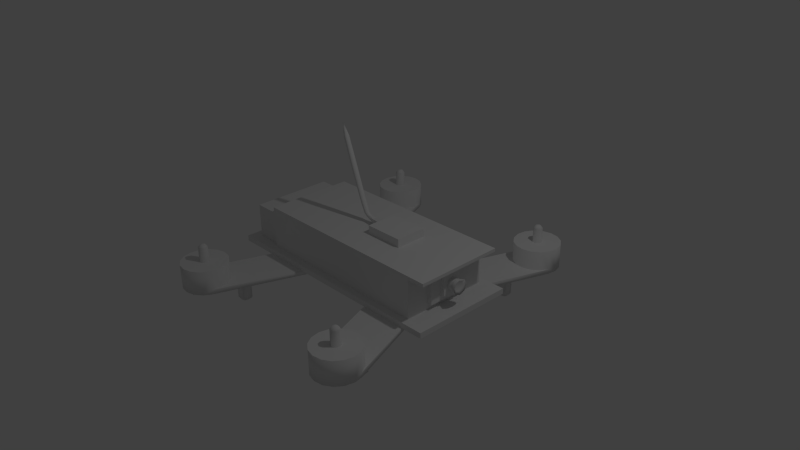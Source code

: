 # Source: dronNormal.blend  (saved by Blender 2.76.0; exported with 4.5.12 LTS)
import bpy
from mathutils import Matrix  # noqa: F401  (used for matrix-valued properties, if any)

bpy.ops.wm.read_factory_settings(use_empty=True)
scene = bpy.context.scene
scene.name = 'Scene'

# ---- collections
col_collection_1 = bpy.data.collections.new('Collection 1'); scene.collection.children.link(col_collection_1)

# ---- materials (node trees are filled in below, after node groups)
mat_material_001 = bpy.data.materials.new('Material.001')
mat_material_001.alpha_threshold = 0.0
mat_material_001.use_transparent_shadow = False
mat_material_001.roughness = 0.5
mat_material_001.line_color = (0.0, 0.0, 0.0, 1.0)

# ---- material node trees

# ---- world
world_world = bpy.data.worlds.new('World'); scene.world = world_world
world_world.color = (0.05088, 0.05088, 0.05088)
world_world.use_sun_shadow = False
world_world.sun_shadow_jitter_overblur = 0.0
world_world.cycles.sampling_method = 'MANUAL'
world_world.cycles.sample_map_resolution = 256

# ---- cameras
cam_camera = bpy.data.cameras.new('Camera')
cam_camera.clip_end = 100.0
cam_camera.lens = 35.0
cam_camera.sensor_width = 32.0
cam_camera.sensor_height = 18.0
cam_camera.ortho_scale = 7.314
cam_camera.dof.focus_distance = 0.0
cam_camera.dof.aperture_fstop = 128.0

# ---- lights
light_lamp = bpy.data.lights.new('Lamp', 'POINT')
light_lamp.transmission_factor = 0.0
light_lamp.cutoff_distance = 30.0
light_lamp.energy = 100.0
light_lamp.shadow_buffer_clip_start = 1.001
light_lamp.shadow_soft_size = 0.1
light_lamp.shadow_maximum_resolution = 0.006
light_lamp.use_absolute_resolution = True
light_lamp.cycles.use_multiple_importance_sampling = False

# ---- meshes
me_cube_002 = bpy.data.meshes.new('Cube.002')
me_cube_002.from_pydata([(1.572, -0.7034, -0.1662), (1.572, -0.7034, -0.09126), (1.572, 0.7158, -0.1662), (1.572, 0.7158, -0.09126), (-1.817, -0.7034, -0.1662), (-1.817, -0.7034, -0.09126), (-1.817, 0.7158, -0.1662), (-1.817, 0.7158, -0.09126), (1.266, -0.6008, -0.09126), (1.266, 0.6132, -0.09126), (-1.291, 0.6132, -0.09126), (-1.291, -0.6008, -0.09126), (-1.291, 0.6132, 0.4809), (-1.291, -0.6008, 0.4809), (0.6901, -0.2076, 0.4809), (0.6901, 0.22, 0.4809), (0.1595, 0.22, 0.4809), (0.1595, -0.2076, 0.4809), (0.6901, -0.2076, 0.593), (0.6901, 0.22, 0.593), (0.1595, 0.22, 0.593), (0.1595, -0.2076, 0.593), (0.1595, 0.07746, 0.4809), (0.1595, -0.06506, 0.4809), (0.1595, 0.07746, 0.593), (0.1595, -0.06506, 0.593), (0.02822, 0.04377, 0.5253), (0.02822, -0.03137, 0.5253), (0.02891, 0.04279, 0.5739), (0.02891, -0.03038, 0.5739), (-0.0963, 0.03606, 0.5769), (-0.0963, -0.02366, 0.5769), (-0.06828, 0.03395, 0.5938), (-0.06828, -0.02154, 0.5938), (-0.1996, 0.03643, 0.7648), (-0.1996, -0.02402, 0.7648), (-0.1616, 0.03475, 0.7719), (-0.1616, -0.02235, 0.7719), (-0.4759, 0.03515, 1.535), (-0.4759, -0.02274, 1.535), (-0.4399, 0.03443, 1.546), (-0.4399, -0.02202, 1.546), (-0.01323, 0.006203, 0.5322), (-0.01507, -0.03233, 0.5539), (-0.01507, 0.04474, 0.5539), (-0.1022, 0.006203, 0.5742), (-0.06243, 0.006203, 0.5964), (-0.03737, 0.0341, 0.5782), (-0.04977, 0.03606, 0.5523), (-0.03737, -0.02169, 0.5782), (-0.04977, -0.02366, 0.5523), (-0.2059, 0.006203, 0.7643), (-0.1553, 0.006203, 0.7724), (-0.1806, -0.0327, 0.7683), (-0.1806, 0.0451, 0.7683), (-0.09468, -0.02135, 0.6162), (-0.09468, 0.03375, 0.6162), (-0.1312, -0.02362, 0.6068), (-0.1312, 0.03603, 0.6068), (-0.4942, 0.006203, 1.579), (-0.4534, 0.006203, 1.592), (-0.4738, -0.02636, 1.585), (-0.4738, 0.03877, 1.585), (-0.3503, -0.02529, 1.176), (-0.3107, -0.02421, 1.185), (-0.3503, 0.03769, 1.176), (-0.3107, 0.03661, 1.185), (-0.3041, 0.006203, 1.186), (-0.3305, 0.04747, 1.181), (-0.357, 0.006203, 1.175), (-0.5215, 0.006203, 1.72), (-0.1129, 0.04445, 0.6115), (-0.1373, 0.006203, 0.6052), (-0.1129, -0.03205, 0.6115), (-0.3305, -0.03506, 1.181), (-0.05184, 0.006203, 0.548), (-0.0353, 0.006203, 0.5825), (-0.08859, 0.006203, 0.6177), (1.266, -0.2846, -0.01305), (1.266, 0.297, -0.01305), (1.266, -0.2846, 0.4027), (1.266, 0.297, 0.4027), (-1.291, 0.5659, -0.09074), (-1.291, -0.5535, -0.09074), (-1.291, 0.5659, 0.367), (-1.291, -0.5535, 0.367), (-1.698, 0.5659, -0.09074), (-1.698, -0.5535, -0.09074), (-1.698, 0.5659, 0.367), (-1.698, -0.5535, 0.367), (1.329, -0.2846, -0.01305), (1.329, 0.297, -0.01305), (1.329, -0.2846, 0.4027), (1.329, 0.297, 0.4027), (1.329, -0.1261, 0.06308), (1.329, 0.1385, 0.06308), (1.329, -0.1261, 0.3266), (1.329, 0.1385, 0.3266), (1.377, -0.1261, 0.06308), (1.377, 0.1385, 0.06308), (1.377, -0.1261, 0.3266), (1.377, 0.1385, 0.3266), (1.377, -0.05204, 0.1368), (1.377, 0.06444, 0.1368), (1.377, -0.05204, 0.2528), (1.377, 0.06444, 0.2528), (1.377, 0.006203, 0.1134), (1.377, 0.006203, 0.2763), (1.377, -0.07559, 0.1948), (1.377, 0.08799, 0.1948), (1.511, -0.07034, 0.1186), (1.447, -0.05204, 0.1368), (1.447, 0.06444, 0.1368), (1.447, -0.05204, 0.2528), (1.447, 0.06444, 0.2528), (1.447, 0.006203, 0.1134), (1.447, 0.006203, 0.2763), (1.447, -0.07559, 0.1948), (1.447, 0.08799, 0.1948), (1.49, -0.04073, 0.1481), (1.511, 0.08274, 0.1186), (1.511, -0.07034, 0.2711), (1.511, 0.08274, 0.2711), (1.511, 0.006203, 0.08779), (1.511, 0.006203, 0.3019), (1.511, -0.1013, 0.1948), (1.511, 0.1137, 0.1948), (1.49, 0.05313, 0.1481), (1.49, -0.04073, 0.2416), (1.49, 0.05313, 0.2416), (1.49, 0.006203, 0.1292), (1.49, 0.006203, 0.2605), (1.49, -0.0597, 0.1948), (1.49, 0.07211, 0.1948), (1.49, 0.006203, 0.1948), (1.507, -0.6008, 0.4795), (1.507, 0.6132, 0.4795), (1.266, 0.6132, 0.435), (1.266, -0.2846, 0.4343), (1.266, 0.297, 0.4343), (1.266, -0.6008, 0.4352), (1.507, 0.6132, 0.435), (1.507, -0.6008, 0.4352), (1.079, 1.189, -0.5591), (1.079, 1.189, -0.2409), (1.079, 1.311, -0.5591), (1.079, 1.311, -0.2409), (1.216, 1.189, -0.5591), (1.216, 1.189, -0.2409), (1.216, 1.311, -0.5591), (1.216, 1.311, -0.2409), (1.076, 1.186, -0.4), (1.076, 1.25, -0.2329), (1.076, 1.314, -0.4), (1.076, 1.25, -0.5671), (1.155, 1.314, -0.2329), (1.219, 1.314, -0.4), (1.155, 1.314, -0.5671), (1.219, 1.25, -0.2329), (1.219, 1.186, -0.4), (1.219, 1.25, -0.5671), (1.155, 1.186, -0.2329), (1.155, 1.186, -0.5671), (1.155, 1.25, -0.209), (1.155, 1.25, -0.591), (1.155, 1.177, -0.4), (1.229, 1.25, -0.4), (1.155, 1.323, -0.4), (1.067, 1.25, -0.4), (-1.221, 1.189, -0.5591), (-1.221, 1.189, -0.2409), (-1.221, 1.311, -0.5591), (-1.221, 1.311, -0.2409), (-1.084, 1.189, -0.5591), (-1.084, 1.189, -0.2409), (-1.084, 1.311, -0.5591), (-1.084, 1.311, -0.2409), (-1.224, 1.186, -0.4), (-1.224, 1.25, -0.2329), (-1.224, 1.314, -0.4), (-1.224, 1.25, -0.5671), (-1.145, 1.314, -0.2329), (-1.081, 1.314, -0.4), (-1.145, 1.314, -0.5671), (-1.081, 1.25, -0.2329), (-1.081, 1.186, -0.4), (-1.081, 1.25, -0.5671), (-1.145, 1.186, -0.2329), (-1.145, 1.186, -0.5671), (-1.145, 1.25, -0.209), (-1.145, 1.25, -0.591), (-1.145, 1.177, -0.4), (-1.071, 1.25, -0.4), (-1.145, 1.323, -0.4), (-1.233, 1.25, -0.4), (1.079, -1.311, -0.5591), (1.079, -1.311, -0.2409), (1.079, -1.189, -0.5591), (1.079, -1.189, -0.2409), (1.216, -1.311, -0.5591), (1.216, -1.311, -0.2409), (1.216, -1.189, -0.5591), (1.216, -1.189, -0.2409), (1.076, -1.314, -0.4), (1.076, -1.25, -0.2329), (1.076, -1.186, -0.4), (1.076, -1.25, -0.5671), (1.155, -1.186, -0.2329), (1.219, -1.186, -0.4), (1.155, -1.186, -0.5671), (1.219, -1.25, -0.2329), (1.219, -1.314, -0.4), (1.219, -1.25, -0.5671), (1.155, -1.314, -0.2329), (1.155, -1.314, -0.5671), (1.155, -1.25, -0.209), (1.155, -1.25, -0.591), (1.155, -1.323, -0.4), (1.229, -1.25, -0.4), (1.155, -1.177, -0.4), (1.067, -1.25, -0.4), (-1.221, -1.311, -0.5591), (-1.221, -1.311, -0.2409), (-1.221, -1.189, -0.5591), (-1.221, -1.189, -0.2409), (-1.084, -1.311, -0.5591), (-1.084, -1.311, -0.2409), (-1.084, -1.189, -0.5591), (-1.084, -1.189, -0.2409), (-1.224, -1.314, -0.4), (-1.224, -1.25, -0.2329), (-1.224, -1.186, -0.4), (-1.224, -1.25, -0.5671), (-1.145, -1.186, -0.2329), (-1.081, -1.186, -0.4), (-1.145, -1.186, -0.5671), (-1.081, -1.25, -0.2329), (-1.081, -1.314, -0.4), (-1.081, -1.25, -0.5671), (-1.145, -1.314, -0.2329), (-1.145, -1.314, -0.5671), (-1.145, -1.25, -0.209), (-1.145, -1.25, -0.591), (-1.145, -1.323, -0.4), (-1.071, -1.25, -0.4), (-1.145, -1.177, -0.4), (-1.233, -1.25, -0.4)], [], [(1, 0, 2, 3), (3, 2, 6, 7), (7, 6, 4, 5), (5, 4, 0, 1), (0, 4, 6, 2), (7, 10, 9, 3), (5, 11, 10, 7), (3, 9, 8, 1), (1, 8, 11, 5), (13, 17, 16, 12), (13, 85, 83, 11), (137, 139, 81, 79, 9), (15, 19, 18, 14), (21, 18, 19, 20), (14, 18, 21, 17), (16, 20, 19, 15), (21, 25, 23, 17), (25, 29, 43, 27, 23), (20, 24, 25, 21), (16, 22, 24, 20), (17, 23, 22, 16), (23, 27, 42, 26, 22), (22, 26, 44, 28, 24), (77, 52, 37, 55), (76, 46, 33, 49), (75, 45, 30, 48), (74, 61, 39, 63), (73, 53, 35, 57), (72, 51, 34, 58), (71, 54, 36, 56), (70, 60, 40, 62), (69, 59, 38, 65), (68, 62, 40, 66), (67, 60, 41, 64), (66, 40, 60, 67), (36, 66, 67, 52), (52, 67, 64, 37), (65, 38, 62, 68), (34, 65, 68, 54), (54, 68, 66, 36), (63, 39, 59, 69), (35, 63, 69, 51), (51, 69, 65, 34), (61, 41, 60, 70), (39, 61, 70, 59), (59, 70, 62, 38), (58, 34, 54, 71), (57, 35, 51, 72), (31, 57, 72, 45), (45, 72, 58, 30), (55, 37, 53, 73), (64, 41, 61, 74), (37, 64, 74, 53), (53, 74, 63, 35), (50, 31, 45, 75), (27, 50, 75, 42), (42, 75, 48, 26), (47, 32, 46, 76), (56, 36, 52, 77), (32, 56, 77, 46), (46, 77, 55, 33), (81, 93, 91, 79), (9, 79, 78, 8), (85, 89, 87, 83), (12, 84, 85, 13), (10, 82, 84, 12), (87, 89, 88, 86), (82, 86, 88, 84), (84, 88, 89, 85), (93, 97, 95, 91), (80, 92, 93, 81), (78, 90, 92, 80), (79, 91, 90, 78), (94, 98, 100, 96), (92, 96, 97, 93), (90, 94, 96, 92), (91, 95, 94, 90), (99, 103, 106, 102, 98), (95, 99, 98, 94), (97, 101, 99, 95), (96, 100, 101, 97), (106, 115, 111, 102), (101, 105, 109, 103, 99), (100, 104, 107, 105, 101), (98, 102, 108, 104, 100), (108, 117, 113, 104), (107, 116, 114, 105), (105, 114, 118, 109), (116, 124, 122, 114), (114, 122, 126, 118), (113, 121, 124, 116), (118, 126, 120, 112), (102, 111, 117, 108), (109, 118, 112, 103), (103, 112, 115, 106), (104, 113, 116, 107), (126, 133, 127, 120), (120, 127, 130, 123), (110, 119, 132, 125), (123, 130, 119, 110), (117, 125, 121, 113), (115, 123, 110, 111), (111, 110, 125, 117), (112, 120, 123, 115), (134, 131, 128, 132), (133, 129, 131, 134), (127, 133, 134, 130), (130, 134, 132, 119), (121, 128, 131, 124), (122, 129, 133, 126), (124, 131, 129, 122), (125, 132, 128, 121), (138, 139, 137, 141, 142, 140), (81, 139, 138, 80), (135, 136, 15, 14), (135, 142, 141, 136), (135, 14, 17, 13), (12, 16, 15, 136), (48, 30, 32, 47), (24, 28, 76, 29, 25), (30, 58, 71), (30, 71, 56, 32), (33, 55, 73, 31), (31, 73, 57), (49, 33, 31, 50), (29, 49, 50, 43), (43, 50, 27), (28, 47, 76), (76, 49, 29), (26, 48, 44), (44, 48, 47, 28), (8, 78, 80, 138, 140), (136, 141, 137, 9, 10, 12), (140, 142, 135, 13, 11, 8), (168, 153, 145, 154), (167, 156, 149, 157), (166, 159, 147, 160), (165, 151, 143, 162), (164, 157, 149, 160), (163, 155, 146, 152), (161, 163, 152, 144), (148, 158, 163, 161), (158, 150, 155, 163), (162, 164, 160, 147), (143, 154, 164, 162), (154, 145, 157, 164), (159, 165, 162, 147), (148, 161, 165, 159), (161, 144, 151, 165), (156, 166, 160, 149), (150, 158, 166, 156), (158, 148, 159, 166), (153, 167, 157, 145), (146, 155, 167, 153), (155, 150, 156, 167), (151, 168, 154, 143), (144, 152, 168, 151), (152, 146, 153, 168), (194, 179, 171, 180), (193, 182, 175, 183), (192, 185, 173, 186), (191, 177, 169, 188), (190, 183, 175, 186), (189, 181, 172, 178), (187, 189, 178, 170), (174, 184, 189, 187), (184, 176, 181, 189), (188, 190, 186, 173), (169, 180, 190, 188), (180, 171, 183, 190), (185, 191, 188, 173), (174, 187, 191, 185), (187, 170, 177, 191), (182, 192, 186, 175), (176, 184, 192, 182), (184, 174, 185, 192), (179, 193, 183, 171), (172, 181, 193, 179), (181, 176, 182, 193), (177, 194, 180, 169), (170, 178, 194, 177), (178, 172, 179, 194), (220, 205, 197, 206), (219, 208, 201, 209), (218, 211, 199, 212), (217, 203, 195, 214), (216, 209, 201, 212), (215, 207, 198, 204), (213, 215, 204, 196), (200, 210, 215, 213), (210, 202, 207, 215), (214, 216, 212, 199), (195, 206, 216, 214), (206, 197, 209, 216), (211, 217, 214, 199), (200, 213, 217, 211), (213, 196, 203, 217), (208, 218, 212, 201), (202, 210, 218, 208), (210, 200, 211, 218), (205, 219, 209, 197), (198, 207, 219, 205), (207, 202, 208, 219), (203, 220, 206, 195), (196, 204, 220, 203), (204, 198, 205, 220), (246, 231, 223, 232), (245, 234, 227, 235), (244, 237, 225, 238), (243, 229, 221, 240), (242, 235, 227, 238), (241, 233, 224, 230), (239, 241, 230, 222), (226, 236, 241, 239), (236, 228, 233, 241), (240, 242, 238, 225), (221, 232, 242, 240), (232, 223, 235, 242), (237, 243, 240, 225), (226, 239, 243, 237), (239, 222, 229, 243), (234, 244, 238, 227), (228, 236, 244, 234), (236, 226, 237, 244), (231, 245, 235, 223), (224, 233, 245, 231), (233, 228, 234, 245), (229, 246, 232, 221), (222, 230, 246, 229), (230, 224, 231, 246)])
me_cube_002.polygons.foreach_set('use_smooth', [0, 0, 0, 0, 0, 0, 0, 0, 0, 0, 0, 0, 0, 0, 0, 0, 0, 0, 0, 0, 0, 0, 0, 1, 1, 1, 1, 1, 1, 1, 1, 1, 1, 1, 1, 1, 1, 1, 1, 1, 1, 1, 1, 1, 1, 1, 1, 1, 1, 1, 1, 1, 1, 1, 1, 1, 1, 1, 1, 1, 1, 0, 0, 0, 0, 0, 0, 0, 0, 0, 0, 0, 0, 0, 0, 0, 0, 0, 0, 0, 0, 1, 0, 0, 0, 1, 1, 1, 1, 1, 1, 1, 1, 1, 1, 1, 1, 1, 1, 1, 1, 1, 1, 1, 1, 1, 1, 1, 1, 1, 1, 1, 0, 0, 0, 0, 0, 0, 1, 0, 1, 1, 1, 1, 1, 1, 1, 1, 1, 1, 1, 0, 0, 0, 1, 1, 1, 1, 1, 1, 1, 1, 1, 1, 1, 1, 1, 1, 1, 1, 1, 1, 1, 1, 1, 1, 1, 1, 1, 1, 1, 1, 1, 1, 1, 1, 1, 1, 1, 1, 1, 1, 1, 1, 1, 1, 1, 1, 1, 1, 1, 1, 1, 1, 1, 1, 1, 1, 1, 1, 1, 1, 1, 1, 1, 1, 1, 1, 1, 1, 1, 1, 1, 1, 1, 1, 1, 1, 1, 1, 1, 1, 1, 1, 1, 1, 1, 1, 1, 1, 1, 1, 1, 1, 1, 1, 1, 1, 1, 1])
_uv = me_cube_002.uv_layers.new(name='UVMap')
_uv.uv.foreach_set('vector', [0.6154, 0.5183, 0.6287, 0.5183, 0.6287, 0.2678, 0.6154, 0.2678, 0.6154, 0.2678, 0.6154, 0.2546, 0.01727, 0.2546, 0.01727, 0.2678, 0.01727, 0.2678, 0.004055, 0.2678, 0.004056, 0.5183, 0.01728, 0.5183, 0.01728, 0.5183, 0.01728, 0.5315, 0.6154, 0.5315, 0.6154, 0.5183, 0.6154, 0.004055, 0.01727, 0.004056, 0.01727, 0.2546, 0.6154, 0.2546, 0.01727, 0.2678, 0.11, 0.2859, 0.5614, 0.2859, 0.6154, 0.2678, 0.01728, 0.5183, 0.11, 0.5002, 0.11, 0.2859, 0.01727, 0.2678, 0.6154, 0.2678, 0.5614, 0.2859, 0.5614, 0.5002, 0.6154, 0.5183, 0.6154, 0.5183, 0.5614, 0.5002, 0.11, 0.5002, 0.01728, 0.5183, 0.02818, 0.8552, 0.2839, 0.7822, 0.2816, 0.7135, 0.02387, 0.6422, 0.02818, 0.8552, 0.01987, 0.8752, 0.01987, 0.9557, 0.02818, 0.9558, 0.5717, 0.6433, 0.5713, 0.6986, 0.5768, 0.6987, 0.6496, 0.6993, 0.6638, 0.644, 0.8551, 0.2545, 0.8281, 0.2545, 0.8281, 0.3578, 0.8551, 0.3578, 0.6999, 0.3578, 0.8281, 0.3578, 0.8281, 0.2545, 0.6999, 0.2545, 0.8281, 0.3848, 0.8281, 0.3578, 0.6999, 0.3578, 0.6999, 0.3848, 0.6999, 0.2274, 0.6999, 0.2545, 0.8281, 0.2545, 0.8281, 0.2274, 0.6999, 0.3578, 0.6655, 0.3578, 0.6655, 0.3848, 0.6999, 0.3848, 0.9322, 0.05595, 0.9302, 0.07393, 0.933, 0.0805, 0.9372, 0.07469, 0.9458, 0.05873, 0.6999, 0.2545, 0.6999, 0.2545, 0.6999, 0.2545, 0.6999, 0.3578, 0.6999, 0.2274, 0.6655, 0.2274, 0.6655, 0.2545, 0.6999, 0.2545, 0.2839, 0.7822, 0.2839, 0.7588, 0.2839, 0.7471, 0.2816, 0.7135, 0.9458, 0.05873, 0.9372, 0.07469, 0.939, 0.08171, 0.9448, 0.07998, 0.959, 0.0703, 0.9013, 0.06336, 0.9137, 0.07628, 0.9178, 0.08042, 0.9195, 0.07444, 0.9139, 0.05743, 0.9231, 0.09449, 0.9184, 0.1238, 0.9237, 0.1247, 0.9277, 0.09574, 0.9249, 0.08391, 0.9242, 0.08888, 0.9287, 0.09006, 0.9294, 0.0843, 0.9374, 0.08619, 0.9371, 0.09314, 0.941, 0.09264, 0.9406, 0.08678, 0.923, 0.2114, 0.9199, 0.2955, 0.9234, 0.2866, 0.9274, 0.2121, 0.9305, 0.09754, 0.9275, 0.1257, 0.9312, 0.1266, 0.933, 0.09879, 0.9372, 0.09929, 0.9367, 0.1271, 0.9422, 0.1269, 0.9415, 0.09894, 0.9151, 0.09419, 0.9089, 0.1236, 0.913, 0.1235, 0.9184, 0.09388, 0.9188, 0.3264, 0.912, 0.2959, 0.9066, 0.2867, 0.9039, 0.2972, 0.9338, 0.2126, 0.9277, 0.2968, 0.9338, 0.2882, 0.9402, 0.2128, 0.9013, 0.2106, 0.9039, 0.2972, 0.9066, 0.2867, 0.906, 0.2102, 0.9122, 0.2103, 0.912, 0.2959, 0.9169, 0.286, 0.9184, 0.2107, 0.906, 0.2102, 0.9066, 0.2867, 0.912, 0.2959, 0.9122, 0.2103, 0.913, 0.1235, 0.906, 0.2102, 0.9122, 0.2103, 0.9184, 0.1238, 0.9184, 0.1238, 0.9122, 0.2103, 0.9184, 0.2107, 0.9237, 0.1247, 0.9402, 0.2128, 0.9338, 0.2882, 0.9357, 0.2984, 0.9447, 0.2125, 0.9422, 0.1269, 0.9402, 0.2128, 0.9447, 0.2125, 0.946, 0.1262, 0.9089, 0.1236, 0.9013, 0.2106, 0.906, 0.2102, 0.913, 0.1235, 0.9274, 0.2121, 0.9234, 0.2866, 0.9277, 0.2968, 0.9338, 0.2126, 0.9312, 0.1266, 0.9274, 0.2121, 0.9338, 0.2126, 0.9367, 0.1271, 0.9367, 0.1271, 0.9338, 0.2126, 0.9402, 0.2128, 0.9422, 0.1269, 0.9199, 0.2955, 0.9169, 0.286, 0.912, 0.2959, 0.9188, 0.3264, 0.9234, 0.2866, 0.9199, 0.2955, 0.9188, 0.3264, 0.9277, 0.2968, 0.9277, 0.2968, 0.9188, 0.3264, 0.9357, 0.2984, 0.9338, 0.2882, 0.9415, 0.09894, 0.9422, 0.1269, 0.946, 0.1262, 0.9443, 0.0978, 0.933, 0.09879, 0.9312, 0.1266, 0.9367, 0.1271, 0.9372, 0.09929, 0.933, 0.09261, 0.933, 0.09879, 0.9372, 0.09929, 0.9371, 0.09314, 0.9371, 0.09314, 0.9372, 0.09929, 0.9415, 0.09894, 0.941, 0.09264, 0.9277, 0.09574, 0.9237, 0.1247, 0.9275, 0.1257, 0.9305, 0.09754, 0.9184, 0.2107, 0.9169, 0.286, 0.9199, 0.2955, 0.923, 0.2114, 0.9237, 0.1247, 0.9184, 0.2107, 0.923, 0.2114, 0.9275, 0.1257, 0.9275, 0.1257, 0.923, 0.2114, 0.9274, 0.2121, 0.9312, 0.1266, 0.9335, 0.08531, 0.933, 0.09261, 0.9371, 0.09314, 0.9374, 0.08619, 0.9372, 0.07469, 0.9335, 0.08531, 0.9374, 0.08619, 0.939, 0.08171, 0.939, 0.08171, 0.9374, 0.08619, 0.9406, 0.08678, 0.9448, 0.07998, 0.9206, 0.08369, 0.9197, 0.08869, 0.9242, 0.08888, 0.9249, 0.08391, 0.9184, 0.09388, 0.913, 0.1235, 0.9184, 0.1238, 0.9231, 0.09449, 0.9197, 0.08869, 0.9184, 0.09388, 0.9231, 0.09449, 0.9242, 0.08888, 0.9242, 0.08888, 0.9231, 0.09449, 0.9277, 0.09574, 0.9287, 0.09006, 0.6964, 0.01763, 0.6959, 0.03428, 0.8055, 0.03872, 0.8069, 0.02128, 0.6638, 0.644, 0.6496, 0.6993, 0.6488, 0.8011, 0.6621, 0.8566, 0.2246, 0.4651, 0.2246, 0.3933, 0.1438, 0.3933, 0.1438, 0.4651, 0.02387, 0.6422, 0.004055, 0.6509, 0.008026, 0.8473, 0.02818, 0.8552, 0.02175, 0.5398, 0.01099, 0.5396, 0.01491, 0.6222, 0.02387, 0.6422, 0.2246, 0.3125, 0.2246, 0.3933, 0.4222, 0.3933, 0.4222, 0.3125, 0.503, 0.4651, 0.503, 0.3933, 0.4222, 0.3933, 0.4222, 0.4651, 0.4222, 0.4651, 0.4222, 0.3933, 0.2246, 0.3933, 0.2246, 0.4651, 0.6959, 0.03428, 0.7144, 0.0769, 0.7821, 0.0802, 0.8055, 0.03872, 0.6655, 0.2011, 0.6827, 0.2001, 0.6821, 0.04677, 0.6655, 0.04677, 0.7948, 0.2134, 0.7944, 0.1992, 0.7003, 0.2021, 0.7007, 0.2163, 0.8247, 0.05992, 0.8104, 0.05895, 0.8015, 0.1907, 0.8157, 0.1916, 0.776, 0.1639, 0.7757, 0.1529, 0.716, 0.1547, 0.7164, 0.1657, 0.6827, 0.2001, 0.7032, 0.1568, 0.7025, 0.08875, 0.6821, 0.04677, 0.7944, 0.1992, 0.776, 0.1639, 0.7164, 0.1657, 0.7003, 0.2021, 0.8104, 0.05895, 0.7908, 0.09367, 0.7867, 0.1536, 0.8015, 0.1907, 0.7798, 0.09292, 0.7602, 0.11, 0.7595, 0.1227, 0.7588, 0.1353, 0.7757, 0.1529, 0.7908, 0.09367, 0.7798, 0.09292, 0.7757, 0.1529, 0.7867, 0.1536, 0.7144, 0.0769, 0.7149, 0.08953, 0.7798, 0.09292, 0.7821, 0.0802, 0.7032, 0.1568, 0.716, 0.1547, 0.7149, 0.08953, 0.7025, 0.08875, 0.7176, 0.6143, 0.7045, 0.6388, 0.7271, 0.653, 0.7397, 0.626, 0.7149, 0.08953, 0.7335, 0.1091, 0.7468, 0.1095, 0.7602, 0.11, 0.7798, 0.09292, 0.716, 0.1547, 0.7336, 0.1358, 0.7335, 0.1224, 0.7335, 0.1091, 0.7149, 0.08953, 0.7757, 0.1529, 0.7588, 0.1353, 0.7462, 0.1356, 0.7336, 0.1358, 0.716, 0.1547, 0.7631, 0.6352, 0.7538, 0.6643, 0.7833, 0.6719, 0.7882, 0.641, 0.8143, 0.6429, 0.8143, 0.6743, 0.8452, 0.6719, 0.8403, 0.641, 0.8403, 0.641, 0.8452, 0.6719, 0.8747, 0.6643, 0.8654, 0.6352, 0.8143, 0.6743, 0.8143, 0.7061, 0.8509, 0.7032, 0.8452, 0.6719, 0.8452, 0.6719, 0.8509, 0.7032, 0.8858, 0.6932, 0.8747, 0.6643, 0.7833, 0.6719, 0.7777, 0.7032, 0.8143, 0.7061, 0.8143, 0.6743, 0.8747, 0.6643, 0.8858, 0.6932, 0.9165, 0.6784, 0.9014, 0.653, 0.7397, 0.626, 0.7271, 0.653, 0.7538, 0.6643, 0.7631, 0.6352, 0.8654, 0.6352, 0.8747, 0.6643, 0.9014, 0.653, 0.8889, 0.626, 0.8889, 0.626, 0.9014, 0.653, 0.924, 0.6388, 0.9109, 0.6143, 0.7882, 0.641, 0.7833, 0.6719, 0.8143, 0.6743, 0.8143, 0.6429, 0.9605, 0.803, 0.9093, 0.8243, 0.9094, 0.8819, 0.9605, 0.903, 0.9605, 0.903, 0.9094, 0.8819, 0.8683, 0.9225, 0.8894, 0.9733, 0.7894, 0.9739, 0.8105, 0.9229, 0.7699, 0.8821, 0.7187, 0.9033, 0.8894, 0.9733, 0.8683, 0.9225, 0.8105, 0.9229, 0.7894, 0.9739, 0.7538, 0.6643, 0.7427, 0.6932, 0.7777, 0.7032, 0.7833, 0.6719, 0.7045, 0.6388, 0.6851, 0.6584, 0.712, 0.6784, 0.7271, 0.653, 0.7271, 0.653, 0.712, 0.6784, 0.7427, 0.6932, 0.7538, 0.6643, 0.9014, 0.653, 0.9165, 0.6784, 0.9434, 0.6584, 0.924, 0.6388, 0.8396, 0.8532, 0.8108, 0.7838, 0.7697, 0.8245, 0.7699, 0.8821, 0.9093, 0.8243, 0.8686, 0.7834, 0.8108, 0.7838, 0.8396, 0.8532, 0.9094, 0.8819, 0.9093, 0.8243, 0.8396, 0.8532, 0.8683, 0.9225, 0.8683, 0.9225, 0.8396, 0.8532, 0.7699, 0.8821, 0.8105, 0.9229, 0.7187, 0.8034, 0.7697, 0.8245, 0.8108, 0.7838, 0.7897, 0.7331, 0.8897, 0.7324, 0.8686, 0.7834, 0.9093, 0.8243, 0.9605, 0.803, 0.7897, 0.7331, 0.8108, 0.7838, 0.8686, 0.7834, 0.8897, 0.7324, 0.7187, 0.9033, 0.7699, 0.8821, 0.7697, 0.8245, 0.7187, 0.8034, 0.5705, 0.8005, 0.5713, 0.6986, 0.5717, 0.6433, 0.5295, 0.6429, 0.5278, 0.8555, 0.5699, 0.8559, 0.5768, 0.6987, 0.5713, 0.6986, 0.5705, 0.8005, 0.576, 0.8005, 0.52, 0.8554, 0.5217, 0.6429, 0.3751, 0.7129, 0.3764, 0.7861, 0.52, 0.8554, 0.5278, 0.8555, 0.5295, 0.6429, 0.5217, 0.6429, 0.52, 0.8554, 0.3764, 0.7861, 0.2839, 0.7822, 0.02818, 0.8552, 0.02387, 0.6422, 0.2816, 0.7135, 0.3751, 0.7129, 0.5217, 0.6429, 0.9174, 0.08397, 0.9155, 0.08929, 0.9197, 0.08869, 0.9206, 0.08369, 0.9139, 0.05743, 0.9195, 0.07444, 0.9249, 0.08391, 0.9302, 0.07393, 0.9322, 0.05595, 0.941, 0.09264, 0.9415, 0.09894, 0.9443, 0.0978, 0.9155, 0.08929, 0.9151, 0.09419, 0.9184, 0.09388, 0.9197, 0.08869, 0.9287, 0.09006, 0.9277, 0.09574, 0.9305, 0.09754, 0.933, 0.09261, 0.933, 0.09261, 0.9305, 0.09754, 0.933, 0.09879, 0.9294, 0.0843, 0.9287, 0.09006, 0.933, 0.09261, 0.9335, 0.08531, 0.9302, 0.07393, 0.9294, 0.0843, 0.9335, 0.08531, 0.933, 0.0805, 0.933, 0.0805, 0.9335, 0.08531, 0.9372, 0.07469, 0.9195, 0.07444, 0.9206, 0.08369, 0.9249, 0.08391, 0.9249, 0.08391, 0.9294, 0.0843, 0.9302, 0.07393, 0.9137, 0.07628, 0.9174, 0.08397, 0.9178, 0.08042, 0.9178, 0.08042, 0.9174, 0.08397, 0.9206, 0.08369, 0.9195, 0.07444, 0.6621, 0.8566, 0.6488, 0.8011, 0.576, 0.8005, 0.5705, 0.8005, 0.5699, 0.8559, 0.5217, 0.6429, 0.5218, 0.6353, 0.4791, 0.6354, 0.479, 0.5407, 0.02175, 0.5398, 0.02387, 0.6422, 0.4777, 0.8632, 0.52, 0.8632, 0.52, 0.8554, 0.02818, 0.8552, 0.02818, 0.9558, 0.4777, 0.9558, 0.8794, 0.5062, 0.8935, 0.5059, 0.8935, 0.5395, 0.8801, 0.5414, 0.7597, 0.4358, 0.7738, 0.4356, 0.7738, 0.4691, 0.7604, 0.471, 0.8511, 0.5062, 0.837, 0.5065, 0.837, 0.4729, 0.8504, 0.471, 0.7913, 0.4358, 0.7738, 0.4361, 0.7738, 0.4026, 0.7906, 0.4006, 0.7243, 0.5546, 0.7107, 0.5544, 0.712, 0.5417, 0.7253, 0.5414, 0.8156, 0.5583, 0.802, 0.5585, 0.8022, 0.5424, 0.8154, 0.5414, 0.8301, 0.5576, 0.8156, 0.5583, 0.8154, 0.5414, 0.829, 0.5415, 0.8301, 0.5704, 0.8166, 0.5716, 0.8156, 0.5583, 0.8301, 0.5576, 0.8166, 0.5716, 0.8033, 0.5713, 0.802, 0.5585, 0.8156, 0.5583, 0.7388, 0.5554, 0.7243, 0.5546, 0.7253, 0.5414, 0.7388, 0.5426, 0.7376, 0.5714, 0.7241, 0.5716, 0.7243, 0.5546, 0.7388, 0.5554, 0.7241, 0.5716, 0.7108, 0.5706, 0.7107, 0.5544, 0.7243, 0.5546, 0.8054, 0.4356, 0.7913, 0.4358, 0.7906, 0.4006, 0.8041, 0.402, 0.8054, 0.4691, 0.792, 0.471, 0.7913, 0.4358, 0.8054, 0.4356, 0.792, 0.471, 0.7752, 0.4696, 0.7738, 0.4361, 0.7913, 0.4358, 0.8653, 0.5059, 0.8511, 0.5062, 0.8504, 0.471, 0.8639, 0.4724, 0.8653, 0.5395, 0.8518, 0.5414, 0.8511, 0.5062, 0.8653, 0.5059, 0.8518, 0.5414, 0.8383, 0.54, 0.837, 0.5065, 0.8511, 0.5062, 0.7422, 0.4361, 0.7597, 0.4358, 0.7604, 0.471, 0.7436, 0.4696, 0.7423, 0.4026, 0.759, 0.4006, 0.7597, 0.4358, 0.7422, 0.4361, 0.759, 0.4006, 0.7725, 0.402, 0.7738, 0.4356, 0.7597, 0.4358, 0.8653, 0.5065, 0.8794, 0.5062, 0.8801, 0.5414, 0.8666, 0.54, 0.8653, 0.4729, 0.8787, 0.471, 0.8794, 0.5062, 0.8653, 0.5065, 0.8787, 0.471, 0.8922, 0.4724, 0.8935, 0.5059, 0.8794, 0.5062, 0.9077, 0.4358, 0.8935, 0.4356, 0.8949, 0.402, 0.9084, 0.4006, 0.8228, 0.5062, 0.837, 0.5059, 0.837, 0.5395, 0.8236, 0.5414, 0.8794, 0.5766, 0.8653, 0.5769, 0.8653, 0.5433, 0.8787, 0.5414, 0.7913, 0.5062, 0.7738, 0.5059, 0.7752, 0.4724, 0.792, 0.471, 0.784, 0.5848, 0.7704, 0.5846, 0.7717, 0.5719, 0.785, 0.5716, 0.8122, 0.5885, 0.7986, 0.5887, 0.7987, 0.5725, 0.812, 0.5716, 0.8267, 0.5878, 0.8122, 0.5885, 0.812, 0.5716, 0.8255, 0.5717, 0.8267, 0.6005, 0.8132, 0.6017, 0.8122, 0.5885, 0.8267, 0.5878, 0.8132, 0.6017, 0.7999, 0.6014, 0.7986, 0.5887, 0.8122, 0.5885, 0.7986, 0.5855, 0.784, 0.5848, 0.785, 0.5716, 0.7986, 0.5727, 0.7974, 0.6016, 0.7838, 0.6017, 0.784, 0.5848, 0.7986, 0.5855, 0.7838, 0.6017, 0.7706, 0.6007, 0.7704, 0.5846, 0.784, 0.5848, 0.8054, 0.5065, 0.7913, 0.5062, 0.792, 0.471, 0.8054, 0.4729, 0.8041, 0.54, 0.7906, 0.5414, 0.7913, 0.5062, 0.8054, 0.5065, 0.7906, 0.5414, 0.7738, 0.5394, 0.7738, 0.5059, 0.7913, 0.5062, 0.8935, 0.5763, 0.8794, 0.5766, 0.8787, 0.5414, 0.8922, 0.5428, 0.8935, 0.6099, 0.8801, 0.6118, 0.8794, 0.5766, 0.8935, 0.5763, 0.8801, 0.6118, 0.8666, 0.6104, 0.8653, 0.5769, 0.8794, 0.5766, 0.8054, 0.5065, 0.8228, 0.5062, 0.8236, 0.5414, 0.8068, 0.54, 0.8054, 0.473, 0.8222, 0.471, 0.8228, 0.5062, 0.8054, 0.5065, 0.8222, 0.471, 0.8357, 0.4724, 0.837, 0.5059, 0.8228, 0.5062, 0.9218, 0.4361, 0.9077, 0.4358, 0.9084, 0.4006, 0.9218, 0.4025, 0.9205, 0.4696, 0.907, 0.471, 0.9077, 0.4358, 0.9218, 0.4361, 0.907, 0.471, 0.8935, 0.4691, 0.8935, 0.4356, 0.9077, 0.4358, 0.8794, 0.4358, 0.8653, 0.4361, 0.8653, 0.4025, 0.8787, 0.4006, 0.8228, 0.4358, 0.837, 0.4361, 0.8357, 0.4696, 0.8222, 0.471, 0.8511, 0.4358, 0.837, 0.4356, 0.8383, 0.402, 0.8518, 0.4006, 0.7281, 0.4358, 0.7107, 0.4355, 0.712, 0.402, 0.7288, 0.4006, 0.7559, 0.5546, 0.7422, 0.5544, 0.7436, 0.5417, 0.7569, 0.5414, 0.7875, 0.5583, 0.7738, 0.5585, 0.774, 0.5424, 0.7872, 0.5414, 0.802, 0.5576, 0.7875, 0.5583, 0.7872, 0.5414, 0.8008, 0.5415, 0.802, 0.5704, 0.7885, 0.5716, 0.7875, 0.5583, 0.802, 0.5576, 0.7885, 0.5716, 0.7752, 0.5713, 0.7738, 0.5585, 0.7875, 0.5583, 0.7704, 0.5554, 0.7559, 0.5546, 0.7569, 0.5414, 0.7704, 0.5426, 0.7692, 0.5714, 0.7556, 0.5716, 0.7559, 0.5546, 0.7704, 0.5554, 0.7556, 0.5716, 0.7424, 0.5706, 0.7422, 0.5544, 0.7559, 0.5546, 0.7422, 0.4361, 0.7281, 0.4358, 0.7288, 0.4006, 0.7422, 0.4025, 0.7409, 0.4696, 0.7274, 0.471, 0.7281, 0.4358, 0.7422, 0.4361, 0.7274, 0.471, 0.7107, 0.469, 0.7107, 0.4355, 0.7281, 0.4358, 0.8653, 0.4361, 0.8511, 0.4358, 0.8518, 0.4006, 0.8653, 0.4025, 0.8639, 0.4696, 0.8504, 0.471, 0.8511, 0.4358, 0.8653, 0.4361, 0.8504, 0.471, 0.837, 0.4691, 0.837, 0.4356, 0.8511, 0.4358, 0.8054, 0.4355, 0.8228, 0.4358, 0.8222, 0.471, 0.8054, 0.469, 0.8068, 0.402, 0.8236, 0.4006, 0.8228, 0.4358, 0.8054, 0.4355, 0.8236, 0.4006, 0.837, 0.4025, 0.837, 0.4361, 0.8228, 0.4358, 0.8935, 0.4356, 0.8794, 0.4358, 0.8787, 0.4006, 0.8922, 0.402, 0.8935, 0.4691, 0.8801, 0.471, 0.8794, 0.4358, 0.8935, 0.4356, 0.8801, 0.471, 0.8666, 0.4696, 0.8653, 0.4361, 0.8794, 0.4358, 0.8511, 0.5766, 0.8653, 0.5769, 0.8639, 0.6104, 0.8504, 0.6118, 0.7597, 0.5062, 0.7738, 0.5065, 0.7725, 0.54, 0.759, 0.5414, 0.9077, 0.5062, 0.8935, 0.5059, 0.8949, 0.4724, 0.9084, 0.471, 0.7281, 0.5062, 0.7107, 0.5065, 0.7107, 0.473, 0.7274, 0.471, 0.7243, 0.5848, 0.7107, 0.5846, 0.712, 0.5719, 0.7253, 0.5716, 0.7559, 0.5885, 0.7422, 0.5887, 0.7424, 0.5725, 0.7556, 0.5716, 0.7704, 0.5878, 0.7559, 0.5885, 0.7556, 0.5716, 0.7692, 0.5717, 0.7704, 0.6005, 0.7569, 0.6017, 0.7559, 0.5885, 0.7704, 0.5878, 0.7569, 0.6017, 0.7436, 0.6014, 0.7422, 0.5887, 0.7559, 0.5885, 0.7388, 0.5855, 0.7243, 0.5848, 0.7253, 0.5716, 0.7388, 0.5727, 0.7376, 0.6016, 0.7241, 0.6017, 0.7243, 0.5848, 0.7388, 0.5855, 0.7241, 0.6017, 0.7108, 0.6007, 0.7107, 0.5846, 0.7243, 0.5848, 0.7422, 0.5059, 0.7281, 0.5062, 0.7274, 0.471, 0.7409, 0.4724, 0.7422, 0.5395, 0.7288, 0.5414, 0.7281, 0.5062, 0.7422, 0.5059, 0.7288, 0.5414, 0.712, 0.54, 0.7107, 0.5065, 0.7281, 0.5062, 0.9218, 0.5065, 0.9077, 0.5062, 0.9084, 0.471, 0.9218, 0.4729, 0.9205, 0.54, 0.907, 0.5414, 0.9077, 0.5062, 0.9218, 0.5065, 0.907, 0.5414, 0.8935, 0.5395, 0.8935, 0.5059, 0.9077, 0.5062, 0.7422, 0.5059, 0.7597, 0.5062, 0.759, 0.5414, 0.7423, 0.5394, 0.7436, 0.4724, 0.7604, 0.471, 0.7597, 0.5062, 0.7422, 0.5059, 0.7604, 0.471, 0.7738, 0.4729, 0.7738, 0.5065, 0.7597, 0.5062, 0.837, 0.5763, 0.8511, 0.5766, 0.8504, 0.6118, 0.837, 0.6099, 0.8383, 0.5428, 0.8518, 0.5414, 0.8511, 0.5766, 0.837, 0.5763, 0.8518, 0.5414, 0.8653, 0.5433, 0.8653, 0.5769, 0.8511, 0.5766])
me_cube_002.materials.append(mat_material_001)
me_cube_002.use_remesh_preserve_volume = False
me_cube_002.use_remesh_preserve_attributes = False
me_cube_002.use_mirror_vertex_groups = False
me_cube_002.update()
me_cylinder = bpy.data.meshes.new('Cylinder')
me_cylinder.from_pydata([(0.0, 0.31, -0.2502), (0.1186, 0.2864, -0.2502), (0.2192, 0.2192, -0.2502), (0.2864, 0.1186, -0.2502), (0.31, -1.355e-08, -0.515), (0.31, -1.355e-08, -0.2502), (0.2864, -0.1186, -0.515), (0.2864, -0.1186, -0.2502), (0.2192, -0.2192, -0.515), (0.2192, -0.2192, -0.2502), (0.1186, -0.2864, -0.515), (0.1186, -0.2864, -0.2502), (4.681e-08, -0.31, -0.515), (4.681e-08, -0.31, -0.2502), (-0.1186, -0.2864, -0.515), (-0.1186, -0.2864, -0.2502), (-0.2192, -0.2192, -0.515), (-0.2192, -0.2192, -0.2502), (-0.2864, -0.1186, -0.515), (-0.2864, -0.1186, -0.2502), (-0.31, 3.697e-09, -0.515), (-0.31, 3.697e-09, -0.2502), (-0.2864, 0.1186, -0.2502), (-0.2192, 0.2192, -0.2502), (-0.1186, 0.2864, -0.2502), (0.02378, 0.05742, -0.2502), (0.0, 0.06215, -0.2502), (0.04395, 0.04395, -0.2502), (0.05742, 0.02378, -0.2502), (0.06215, -2.717e-09, -0.2502), (0.05742, -0.02378, -0.2502), (0.04395, -0.04395, -0.2502), (0.02378, -0.05742, -0.2502), (9.384e-09, -0.06215, -0.2502), (-0.02378, -0.05742, -0.2502), (-0.04395, -0.04395, -0.2502), (-0.05742, -0.02378, -0.2502), (-0.06215, 7.411e-10, -0.2502), (-0.05742, 0.02378, -0.2502), (-0.04395, 0.04395, -0.2502), (-0.02378, 0.05742, -0.2502), (0.02378, 0.05742, -0.05535), (-0.1186, 0.2864, -0.5785), (-0.2192, 0.2192, -0.5785), (0.05742, 0.02378, -0.05535), (-0.2864, 0.1186, -0.5785), (0.05742, -0.02378, -0.05535), (-0.31, 3.697e-09, -0.5785), (0.02378, -0.05742, -0.05535), (-0.02378, -0.05742, -0.05535), (-0.05742, -0.02378, -0.05535), (-0.05742, 0.02378, -0.05535), (-0.02378, 0.05742, -0.05535), (0.01242, 0.02997, -0.02011), (0.02997, 0.01242, -0.02011), (0.02997, -0.01242, -0.02011), (0.31, -1.355e-08, -0.5785), (0.01242, -0.02997, -0.02011), (0.2864, 0.1186, -0.5785), (-0.01242, -0.02997, -0.02011), (0.2192, 0.2192, -0.5785), (-0.02997, -0.01242, -0.02011), (0.1186, 0.2864, -0.5785), (-0.02997, 0.01242, -0.02011), (4.441e-16, 0.31, -0.5785), (-0.01242, 0.02997, -0.02011), (0.31, -1.285, -0.515), (0.2864, -1.404, -0.515), (0.2192, -1.504, -0.515), (0.1186, -1.572, -0.515), (1.66e-07, -1.595, -0.515), (-0.1186, -1.572, -0.515), (-0.2192, -1.504, -0.515), (-0.2864, -1.404, -0.515), (-0.31, -1.285, -0.515), (-0.2864, -1.404, -0.5785), (-0.31, -1.285, -0.5785), (-0.2192, -1.504, -0.5785), (-0.1186, -1.572, -0.5785), (1.66e-07, -1.595, -0.5785), (0.1186, -1.572, -0.5785), (0.2192, -1.504, -0.5785), (0.2864, -1.404, -0.5785), (0.31, -1.285, -0.5785)], [], [(2, 60, 62, 1), (3, 58, 60, 2), (4, 56, 58, 3, 5), (22, 45, 47, 20, 21), (4, 5, 7, 6), (6, 7, 9, 8), (8, 9, 11, 10), (10, 11, 13, 12), (12, 13, 15, 14), (14, 15, 17, 16), (16, 17, 19, 18), (18, 19, 21, 20), (23, 43, 45, 22), (24, 42, 43, 23), (24, 23, 39, 40), (0, 64, 42, 24), (29, 28, 44, 46, 30), (3, 2, 27, 28), (13, 11, 32, 33), (1, 0, 26, 25), (22, 21, 37, 38), (9, 7, 30, 31), (19, 17, 35, 36), (0, 24, 40, 26), (5, 3, 28, 29), (15, 13, 33, 34), (23, 22, 38, 39), (2, 1, 25, 27), (11, 9, 31, 32), (21, 19, 36, 37), (7, 5, 29, 30), (17, 15, 34, 35), (50, 49, 59, 61), (32, 31, 30, 46, 48), (40, 39, 38, 51, 52), (34, 33, 32, 48, 49), (26, 40, 52, 41, 25), (28, 27, 25, 41, 44), (36, 35, 34, 49, 50), (44, 41, 53, 54), (53, 65, 63, 61, 59, 57, 55, 54), (46, 44, 54, 55), (51, 50, 61, 63), (48, 46, 55, 57), (52, 51, 63, 65), (49, 48, 57, 59), (20, 47, 76, 74), (41, 52, 65, 53), (38, 37, 36, 50, 51), (67, 68, 81, 82), (69, 70, 79, 80), (71, 72, 77, 78), (66, 67, 82, 83), (73, 74, 76, 75), (68, 69, 80, 81), (70, 71, 78, 79), (72, 73, 75, 77), (56, 4, 66, 83), (1, 62, 64, 0), (12, 14, 16, 18, 20, 74, 73, 72, 71, 70, 69, 68, 67, 66, 4, 6, 8, 10), (78, 77, 75, 76, 47, 45, 43, 42, 64, 62, 60, 58, 56, 83, 82, 81, 80, 79)])
me_cylinder.polygons.foreach_set('use_smooth', [1, 1, 1, 1, 1, 1, 1, 1, 1, 1, 1, 1, 1, 1, 0, 1, 1, 0, 0, 0, 0, 0, 0, 0, 0, 0, 0, 0, 0, 0, 0, 0, 1, 1, 1, 1, 1, 1, 1, 1, 1, 1, 1, 1, 1, 1, 1, 1, 1, 1, 1, 1, 1, 1, 1, 1, 1, 1, 1, 0, 0])
_uv = me_cylinder.uv_layers.new(name='UVMap')
_uv.uv.foreach_set('vector', [0.7012, 0.5476, 0.7012, 0.7056, 0.6514, 0.7056, 0.6514, 0.5476, 0.751, 0.5476, 0.751, 0.7056, 0.7012, 0.7056, 0.7012, 0.5476, 0.8009, 0.6795, 0.8009, 0.7056, 0.751, 0.7056, 0.751, 0.5476, 0.8009, 0.5476, 0.452, 0.5476, 0.452, 0.7056, 0.4022, 0.7056, 0.4022, 0.6795, 0.4022, 0.5476, 0.003536, 0.6795, 0.003535, 0.5476, 0.05337, 0.5476, 0.05337, 0.6795, 0.05337, 0.6795, 0.05337, 0.5476, 0.1032, 0.5476, 0.1032, 0.6795, 0.1032, 0.6795, 0.1032, 0.5476, 0.153, 0.5476, 0.153, 0.6795, 0.153, 0.6795, 0.153, 0.5476, 0.2029, 0.5476, 0.2029, 0.6795, 0.2029, 0.6795, 0.2029, 0.5476, 0.2527, 0.5476, 0.2527, 0.6795, 0.2527, 0.6795, 0.2527, 0.5476, 0.3025, 0.5476, 0.3025, 0.6795, 0.3025, 0.6795, 0.3025, 0.5476, 0.3524, 0.5476, 0.3524, 0.6795, 0.3524, 0.6795, 0.3524, 0.5476, 0.4022, 0.5476, 0.4022, 0.6795, 0.5019, 0.5476, 0.5019, 0.7056, 0.452, 0.7056, 0.452, 0.5476, 0.5517, 0.5476, 0.5517, 0.7056, 0.5019, 0.7056, 0.5019, 0.5476, 0.05784, 0.9442, 0.02261, 0.9089, 0.1075, 0.8522, 0.1146, 0.8593, 0.6015, 0.5476, 0.6015, 0.7056, 0.5517, 0.7056, 0.5517, 0.5476, 0.4053, 0.7153, 0.4149, 0.716, 0.4096, 0.7875, 0.394, 0.786, 0.3956, 0.7145, 0.235, 0.9089, 0.1998, 0.9442, 0.143, 0.8593, 0.1501, 0.8522, 0.1537, 0.7127, 0.1998, 0.7318, 0.143, 0.8167, 0.1338, 0.8129, 0.1537, 0.9632, 0.1039, 0.9632, 0.1238, 0.8631, 0.1338, 0.8631, 0.003535, 0.8629, 0.003535, 0.8131, 0.1037, 0.833, 0.1037, 0.843, 0.235, 0.767, 0.2541, 0.8131, 0.1539, 0.833, 0.1501, 0.8237, 0.02261, 0.767, 0.05784, 0.7318, 0.1146, 0.8167, 0.1075, 0.8237, 0.1039, 0.9632, 0.05784, 0.9442, 0.1146, 0.8593, 0.1238, 0.8631, 0.2541, 0.8629, 0.235, 0.9089, 0.1501, 0.8522, 0.1539, 0.843, 0.1039, 0.7127, 0.1537, 0.7127, 0.1338, 0.8129, 0.1238, 0.8129, 0.02261, 0.9089, 0.003535, 0.8629, 0.1037, 0.843, 0.1075, 0.8522, 0.1998, 0.9442, 0.1537, 0.9632, 0.1338, 0.8631, 0.143, 0.8593, 0.1998, 0.7318, 0.235, 0.767, 0.1501, 0.8237, 0.143, 0.8167, 0.003535, 0.8131, 0.02261, 0.767, 0.1075, 0.8237, 0.1037, 0.833, 0.2541, 0.8131, 0.2541, 0.8629, 0.1539, 0.843, 0.1539, 0.833, 0.05784, 0.7318, 0.1039, 0.7127, 0.1238, 0.8129, 0.1146, 0.8167, 0.3472, 0.791, 0.3632, 0.7878, 0.367, 0.8052, 0.3531, 0.8088, 0.3759, 0.7134, 0.3858, 0.7139, 0.3956, 0.7145, 0.394, 0.786, 0.3787, 0.7862, 0.2867, 0.7151, 0.299, 0.7142, 0.311, 0.7134, 0.3304, 0.796, 0.3122, 0.8033, 0.3553, 0.7127, 0.3657, 0.713, 0.3759, 0.7134, 0.3787, 0.7862, 0.3632, 0.7878, 0.2739, 0.7163, 0.2867, 0.7151, 0.3122, 0.8033, 0.2917, 0.8145, 0.2611, 0.7177, 0.4149, 0.716, 0.4243, 0.7169, 0.4335, 0.7178, 0.4262, 0.7915, 0.4096, 0.7875, 0.3338, 0.7127, 0.3447, 0.7127, 0.3553, 0.7127, 0.3632, 0.7878, 0.3472, 0.791, 0.4096, 0.7875, 0.4262, 0.7915, 0.4156, 0.8075, 0.4058, 0.804, 0.4653, 0.7302, 0.4581, 0.7374, 0.4478, 0.7374, 0.4406, 0.7302, 0.4406, 0.7199, 0.4478, 0.7127, 0.4581, 0.7127, 0.4653, 0.7199, 0.394, 0.786, 0.4096, 0.7875, 0.4058, 0.804, 0.3937, 0.8027, 0.3304, 0.796, 0.3472, 0.791, 0.3531, 0.8088, 0.3389, 0.8142, 0.3787, 0.7862, 0.394, 0.786, 0.3937, 0.8027, 0.3807, 0.8032, 0.3122, 0.8033, 0.3304, 0.796, 0.3389, 0.8142, 0.325, 0.8218, 0.3632, 0.7878, 0.3787, 0.7862, 0.3807, 0.8032, 0.367, 0.8052, 0.9317, 0.9703, 0.9317, 0.9965, 0.4022, 0.9965, 0.4022, 0.9703, 0.2917, 0.8145, 0.3122, 0.8033, 0.325, 0.8218, 0.3127, 0.8328, 0.311, 0.7134, 0.3225, 0.713, 0.3338, 0.7127, 0.3472, 0.791, 0.3304, 0.796, 0.05337, 0.9703, 0.1032, 0.9703, 0.1032, 0.9965, 0.05337, 0.9965, 0.153, 0.9703, 0.2029, 0.9703, 0.2029, 0.9965, 0.153, 0.9965, 0.2527, 0.9703, 0.3025, 0.9703, 0.3025, 0.9965, 0.2527, 0.9965, 0.003535, 0.9703, 0.05337, 0.9703, 0.05337, 0.9965, 0.003535, 0.9965, 0.3524, 0.9703, 0.4022, 0.9703, 0.4022, 0.9965, 0.3524, 0.9965, 0.1032, 0.9703, 0.153, 0.9703, 0.153, 0.9965, 0.1032, 0.9965, 0.2029, 0.9703, 0.2527, 0.9703, 0.2527, 0.9965, 0.2029, 0.9965, 0.3025, 0.9703, 0.3524, 0.9703, 0.3524, 0.9965, 0.3025, 0.9965, 0.6608, 0.259, 0.6608, 0.2851, 0.1313, 0.2851, 0.1313, 0.259, 0.6514, 0.5476, 0.6514, 0.7056, 0.6015, 0.7056, 0.6015, 0.5476, 0.5331, 0.4128, 0.5428, 0.4617, 0.5705, 0.5032, 0.6119, 0.5308, 0.6608, 0.5406, 0.1313, 0.5406, 0.08238, 0.5308, 0.04094, 0.5032, 0.01326, 0.4617, 0.003535, 0.4128, 0.01326, 0.364, 0.04094, 0.3225, 0.08238, 0.2949, 0.1313, 0.2851, 0.6608, 0.2851, 0.6119, 0.2949, 0.5705, 0.3225, 0.5428, 0.364, 0.01326, 0.08238, 0.04094, 0.04094, 0.08238, 0.01326, 0.1313, 0.003535, 0.6608, 0.003536, 0.7096, 0.01326, 0.7511, 0.04094, 0.7788, 0.08238, 0.7885, 0.1313, 0.7788, 0.1801, 0.7511, 0.2216, 0.7096, 0.2492, 0.6608, 0.259, 0.1313, 0.259, 0.08238, 0.2492, 0.04094, 0.2216, 0.01326, 0.1801, 0.003535, 0.1313])
me_cylinder.use_remesh_preserve_volume = False
me_cylinder.use_remesh_preserve_attributes = False
me_cylinder.use_mirror_vertex_groups = False
me_cylinder.update()

# ---- objects
ob_lamp = bpy.data.objects.new('Lamp', light_lamp)
ob_camera = bpy.data.objects.new('Camera', cam_camera)
ob_drone_normal = bpy.data.objects.new('Drone normal', me_cube_002)
ob_motor2_back_right = bpy.data.objects.new('Motor2 back right', me_cylinder)
ob_motor2_front_right = bpy.data.objects.new('Motor2 front right', me_cylinder)
ob_motor2_back_left = bpy.data.objects.new('Motor2 back left', me_cylinder)
ob_motor2__front_left = bpy.data.objects.new('Motor2  front left', me_cylinder)

# ---- transforms, parenting, visibility, modifiers, constraints
ob_lamp.location = (4.076, 1.005, 5.904)
ob_lamp.rotation_euler = (0.6503, 0.05522, 1.866)
ob_lamp.lock_rotations_4d = False
ob_lamp.empty_display_type = 'ARROWS'
ob_lamp.color = (0.0, 0.0, 0.0, 0.0)
ob_lamp.lineart.crease_threshold = 0.0
ob_camera.location = (7.481, -6.508, 5.344)
ob_camera.rotation_euler = (1.109, 0.01082, 0.8149)
ob_camera.lock_rotations_4d = False
ob_camera.empty_display_type = 'ARROWS'
ob_camera.color = (0.0, 0.0, 0.0, 0.0)
ob_camera.display_type = 'WIRE'
ob_camera.lineart.crease_threshold = 0.0
ob_drone_normal.location = (0.0007158, -0.0006613, -0.05147)
ob_drone_normal.lock_rotations_4d = False
ob_drone_normal.empty_display_type = 'ARROWS'
ob_drone_normal.lineart.crease_threshold = 0.0
_vg = ob_drone_normal.vertex_groups.new(name='skrzydlo i noga')
_vg = ob_drone_normal.vertex_groups.new(name='Group')
ob_motor2_back_right.parent = ob_drone_normal
ob_motor2_back_right.matrix_parent_inverse = Matrix(((1.0, 0.0, 0.0, -0.0007158), (0.0, 1.0, 0.0, 0.0006613), (0.0, 0.0, 1.0, 0.05147), (0.0, 0.0, 0.0, 1.0)))
ob_motor2_back_right.location = (-1.3, -1.7, 0.3)
ob_motor2_back_right.rotation_euler = (0.0, -0.0, 2.793)
ob_motor2_back_right.lineart.crease_threshold = 0.0
ob_motor2_front_right.parent = ob_drone_normal
ob_motor2_front_right.matrix_parent_inverse = Matrix(((1.0, 0.0, 0.0, -0.0007158), (0.0, 1.0, 0.0, 0.0006613), (0.0, 0.0, 1.0, 0.05147), (0.0, 0.0, 0.0, 1.0)))
ob_motor2_front_right.location = (1.3, -1.7, 0.3)
ob_motor2_front_right.rotation_euler = (0.0, -0.0, 3.491)
ob_motor2_front_right.lineart.crease_threshold = 0.0
ob_motor2_back_left.parent = ob_drone_normal
ob_motor2_back_left.matrix_parent_inverse = Matrix(((1.0, 0.0, 0.0, -0.0007158), (0.0, 1.0, 0.0, 0.0006613), (0.0, 0.0, 1.0, 0.05147), (0.0, 0.0, 0.0, 1.0)))
ob_motor2_back_left.location = (-1.3, 1.7, 0.3)
ob_motor2_back_left.rotation_euler = (0.0, -0.0, 0.3491)
ob_motor2_back_left.lineart.crease_threshold = 0.0
ob_motor2__front_left.parent = ob_drone_normal
ob_motor2__front_left.matrix_parent_inverse = Matrix(((1.0, 0.0, 0.0, -0.0007158), (0.0, 1.0, 0.0, 0.0006613), (0.0, 0.0, 1.0, 0.05147), (0.0, 0.0, 0.0, 1.0)))
ob_motor2__front_left.location = (1.3, 1.7, 0.3)
ob_motor2__front_left.rotation_euler = (0.0, -0.0, -0.3491)
ob_motor2__front_left.lineart.crease_threshold = 0.0

# ---- collection membership
col_collection_1.objects.link(ob_lamp)
col_collection_1.objects.link(ob_camera)
col_collection_1.objects.link(ob_drone_normal)
col_collection_1.objects.link(ob_motor2_back_right)
col_collection_1.objects.link(ob_motor2_front_right)
col_collection_1.objects.link(ob_motor2_back_left)
col_collection_1.objects.link(ob_motor2__front_left)

# ---- scene / render settings (as saved in the file)
scene.camera = ob_camera
scene.frame_start = 0; scene.frame_end = 250; scene.frame_set(0)
scene.render.engine = 'BLENDER_EEVEE_NEXT'
scene.render.resolution_percentage = 50
scene.render.dither_intensity = 0.0
scene.cycles.use_denoising = False
scene.cycles.samples = 10
scene.cycles.sampling_pattern = 'TABULATED_SOBOL'
scene.cycles.light_sampling_threshold = 0.0
scene.cycles.use_adaptive_sampling = False
scene.cycles.use_light_tree = False
scene.cycles.blur_glossy = 0.0
scene.cycles.pixel_filter_type = 'GAUSSIAN'
scene.cycles.sample_clamp_indirect = 0.0
scene.view_settings.view_transform = 'Standard'
bpy.context.view_layer.update()
